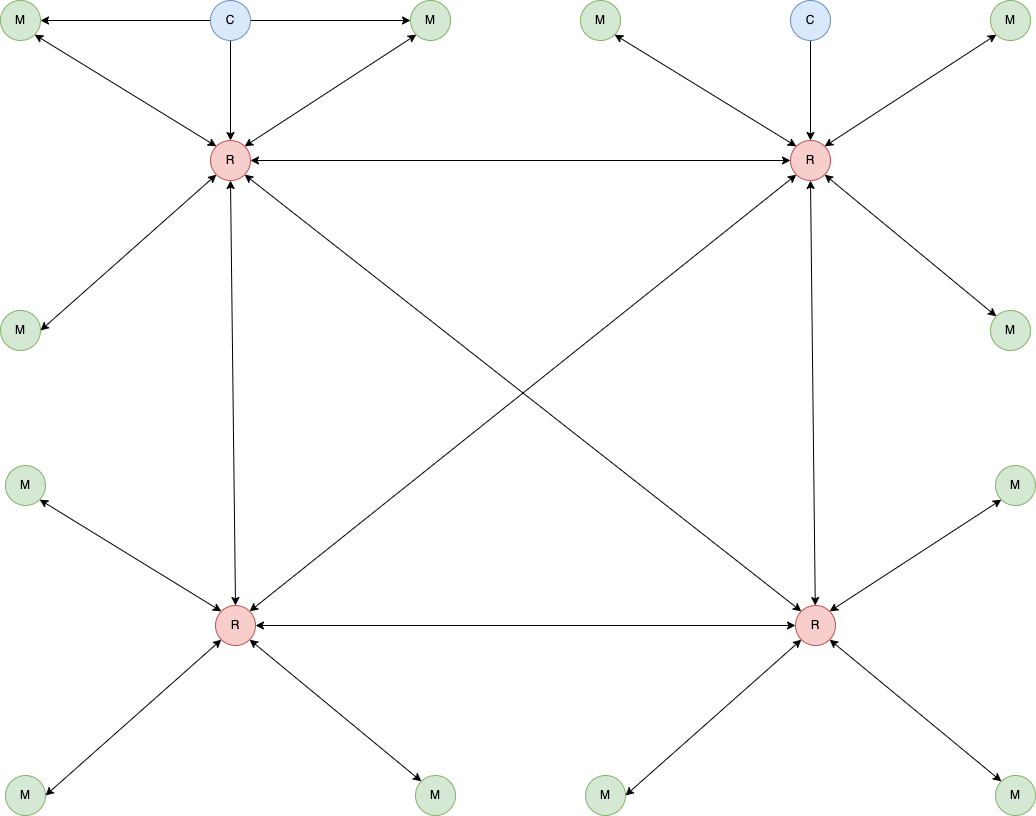

The diagram above was exported from draw.io. Its source (the exported page's mxGraphModel, read from the mxfile embedded in the PNG):
<mxGraphModel dx="794" dy="574" grid="1" gridSize="10" guides="1" tooltips="1" connect="1" arrows="1" fold="1" page="1" pageScale="1" pageWidth="827" pageHeight="1169" math="0" shadow="0">
  <root>
    <mxCell id="0" />
    <mxCell id="1" parent="0" />
    <mxCell id="Ja4d_T4nNrl90lCqIXh4-1" value="M" style="ellipse;whiteSpace=wrap;html=1;aspect=fixed;fillColor=#d5e8d4;strokeColor=#82b366;" parent="1" vertex="1">
      <mxGeometry x="120" y="120" width="40" height="40" as="geometry" />
    </mxCell>
    <mxCell id="Ja4d_T4nNrl90lCqIXh4-2" value="M" style="ellipse;whiteSpace=wrap;html=1;aspect=fixed;fillColor=#d5e8d4;strokeColor=#82b366;" parent="1" vertex="1">
      <mxGeometry x="120" y="430" width="40" height="40" as="geometry" />
    </mxCell>
    <mxCell id="Ja4d_T4nNrl90lCqIXh4-4" value="M" style="ellipse;whiteSpace=wrap;html=1;aspect=fixed;fillColor=#d5e8d4;strokeColor=#82b366;" parent="1" vertex="1">
      <mxGeometry x="530" y="120" width="40" height="40" as="geometry" />
    </mxCell>
    <mxCell id="Ja4d_T4nNrl90lCqIXh4-6" value="R" style="ellipse;whiteSpace=wrap;html=1;aspect=fixed;fillColor=#f8cecc;strokeColor=#b85450;" parent="1" vertex="1">
      <mxGeometry x="330" y="260" width="40" height="40" as="geometry" />
    </mxCell>
    <mxCell id="Ja4d_T4nNrl90lCqIXh4-7" value="" style="endArrow=classic;startArrow=classic;html=1;rounded=0;entryX=1;entryY=1;entryDx=0;entryDy=0;exitX=0;exitY=0;exitDx=0;exitDy=0;" parent="1" source="Ja4d_T4nNrl90lCqIXh4-6" target="Ja4d_T4nNrl90lCqIXh4-1" edge="1">
      <mxGeometry width="50" height="50" relative="1" as="geometry">
        <mxPoint x="230" y="240" as="sourcePoint" />
        <mxPoint x="280" y="190" as="targetPoint" />
      </mxGeometry>
    </mxCell>
    <mxCell id="Ja4d_T4nNrl90lCqIXh4-9" value="" style="endArrow=classic;startArrow=classic;html=1;rounded=0;exitX=1;exitY=0;exitDx=0;exitDy=0;entryX=0;entryY=1;entryDx=0;entryDy=0;" parent="1" source="Ja4d_T4nNrl90lCqIXh4-6" target="Ja4d_T4nNrl90lCqIXh4-4" edge="1">
      <mxGeometry width="50" height="50" relative="1" as="geometry">
        <mxPoint x="510" y="270" as="sourcePoint" />
        <mxPoint x="560" y="220" as="targetPoint" />
      </mxGeometry>
    </mxCell>
    <mxCell id="Ja4d_T4nNrl90lCqIXh4-10" value="" style="endArrow=classic;startArrow=classic;html=1;rounded=0;entryX=1;entryY=0.5;entryDx=0;entryDy=0;exitX=0;exitY=1;exitDx=0;exitDy=0;" parent="1" source="Ja4d_T4nNrl90lCqIXh4-6" target="Ja4d_T4nNrl90lCqIXh4-2" edge="1">
      <mxGeometry width="50" height="50" relative="1" as="geometry">
        <mxPoint x="400" y="540" as="sourcePoint" />
        <mxPoint x="450" y="490" as="targetPoint" />
      </mxGeometry>
    </mxCell>
    <mxCell id="Ja4d_T4nNrl90lCqIXh4-11" value="" style="endArrow=classic;startArrow=classic;html=1;rounded=0;entryX=1;entryY=1;entryDx=0;entryDy=0;exitX=0;exitY=0;exitDx=0;exitDy=0;" parent="1" source="Ja4d_T4nNrl90lCqIXh4-36" target="Ja4d_T4nNrl90lCqIXh4-6" edge="1">
      <mxGeometry width="50" height="50" relative="1" as="geometry">
        <mxPoint x="535.8578643762689" y="435.85786437626894" as="sourcePoint" />
        <mxPoint x="480" y="410" as="targetPoint" />
      </mxGeometry>
    </mxCell>
    <mxCell id="Ja4d_T4nNrl90lCqIXh4-12" value="M" style="ellipse;whiteSpace=wrap;html=1;aspect=fixed;fillColor=#d5e8d4;strokeColor=#82b366;" parent="1" vertex="1">
      <mxGeometry x="700" y="120" width="40" height="40" as="geometry" />
    </mxCell>
    <mxCell id="Ja4d_T4nNrl90lCqIXh4-14" value="M" style="ellipse;whiteSpace=wrap;html=1;aspect=fixed;fillColor=#d5e8d4;strokeColor=#82b366;" parent="1" vertex="1">
      <mxGeometry x="1110" y="120" width="40" height="40" as="geometry" />
    </mxCell>
    <mxCell id="Ja4d_T4nNrl90lCqIXh4-15" value="M" style="ellipse;whiteSpace=wrap;html=1;aspect=fixed;fillColor=#d5e8d4;strokeColor=#82b366;" parent="1" vertex="1">
      <mxGeometry x="1110" y="430" width="40" height="40" as="geometry" />
    </mxCell>
    <mxCell id="Ja4d_T4nNrl90lCqIXh4-16" value="R" style="ellipse;whiteSpace=wrap;html=1;aspect=fixed;fillColor=#f8cecc;strokeColor=#b85450;" parent="1" vertex="1">
      <mxGeometry x="910" y="260" width="40" height="40" as="geometry" />
    </mxCell>
    <mxCell id="Ja4d_T4nNrl90lCqIXh4-17" value="" style="endArrow=classic;startArrow=classic;html=1;rounded=0;entryX=1;entryY=1;entryDx=0;entryDy=0;exitX=0;exitY=0;exitDx=0;exitDy=0;" parent="1" source="Ja4d_T4nNrl90lCqIXh4-16" target="Ja4d_T4nNrl90lCqIXh4-12" edge="1">
      <mxGeometry width="50" height="50" relative="1" as="geometry">
        <mxPoint x="810" y="240" as="sourcePoint" />
        <mxPoint x="860" y="190" as="targetPoint" />
      </mxGeometry>
    </mxCell>
    <mxCell id="Ja4d_T4nNrl90lCqIXh4-18" value="" style="endArrow=classic;startArrow=classic;html=1;rounded=0;exitX=1;exitY=0;exitDx=0;exitDy=0;entryX=0;entryY=1;entryDx=0;entryDy=0;" parent="1" source="Ja4d_T4nNrl90lCqIXh4-16" target="Ja4d_T4nNrl90lCqIXh4-14" edge="1">
      <mxGeometry width="50" height="50" relative="1" as="geometry">
        <mxPoint x="1090" y="270" as="sourcePoint" />
        <mxPoint x="1140" y="220" as="targetPoint" />
      </mxGeometry>
    </mxCell>
    <mxCell id="Ja4d_T4nNrl90lCqIXh4-19" value="" style="endArrow=classic;startArrow=classic;html=1;rounded=0;entryX=1;entryY=0;entryDx=0;entryDy=0;exitX=0;exitY=1;exitDx=0;exitDy=0;" parent="1" source="Ja4d_T4nNrl90lCqIXh4-16" target="Ja4d_T4nNrl90lCqIXh4-27" edge="1">
      <mxGeometry width="50" height="50" relative="1" as="geometry">
        <mxPoint x="980" y="540" as="sourcePoint" />
        <mxPoint x="740" y="450" as="targetPoint" />
      </mxGeometry>
    </mxCell>
    <mxCell id="Ja4d_T4nNrl90lCqIXh4-20" value="" style="endArrow=classic;startArrow=classic;html=1;rounded=0;entryX=1;entryY=1;entryDx=0;entryDy=0;exitX=0;exitY=0;exitDx=0;exitDy=0;" parent="1" source="Ja4d_T4nNrl90lCqIXh4-15" target="Ja4d_T4nNrl90lCqIXh4-16" edge="1">
      <mxGeometry width="50" height="50" relative="1" as="geometry">
        <mxPoint x="1010" y="460" as="sourcePoint" />
        <mxPoint x="1060" y="410" as="targetPoint" />
      </mxGeometry>
    </mxCell>
    <mxCell id="Ja4d_T4nNrl90lCqIXh4-23" value="M" style="ellipse;whiteSpace=wrap;html=1;aspect=fixed;fillColor=#d5e8d4;strokeColor=#82b366;" parent="1" vertex="1">
      <mxGeometry x="125" y="585" width="40" height="40" as="geometry" />
    </mxCell>
    <mxCell id="Ja4d_T4nNrl90lCqIXh4-24" value="M" style="ellipse;whiteSpace=wrap;html=1;aspect=fixed;fillColor=#d5e8d4;strokeColor=#82b366;" parent="1" vertex="1">
      <mxGeometry x="125" y="895" width="40" height="40" as="geometry" />
    </mxCell>
    <mxCell id="Ja4d_T4nNrl90lCqIXh4-26" value="M" style="ellipse;whiteSpace=wrap;html=1;aspect=fixed;fillColor=#d5e8d4;strokeColor=#82b366;" parent="1" vertex="1">
      <mxGeometry x="535" y="895" width="40" height="40" as="geometry" />
    </mxCell>
    <mxCell id="Ja4d_T4nNrl90lCqIXh4-27" value="R" style="ellipse;whiteSpace=wrap;html=1;aspect=fixed;fillColor=#f8cecc;strokeColor=#b85450;" parent="1" vertex="1">
      <mxGeometry x="335" y="725" width="40" height="40" as="geometry" />
    </mxCell>
    <mxCell id="Ja4d_T4nNrl90lCqIXh4-28" value="" style="endArrow=classic;startArrow=classic;html=1;rounded=0;entryX=1;entryY=1;entryDx=0;entryDy=0;exitX=0;exitY=0;exitDx=0;exitDy=0;" parent="1" source="Ja4d_T4nNrl90lCqIXh4-27" target="Ja4d_T4nNrl90lCqIXh4-23" edge="1">
      <mxGeometry width="50" height="50" relative="1" as="geometry">
        <mxPoint x="235" y="705" as="sourcePoint" />
        <mxPoint x="285" y="655" as="targetPoint" />
      </mxGeometry>
    </mxCell>
    <mxCell id="Ja4d_T4nNrl90lCqIXh4-30" value="" style="endArrow=classic;startArrow=classic;html=1;rounded=0;entryX=1;entryY=0.5;entryDx=0;entryDy=0;exitX=0;exitY=1;exitDx=0;exitDy=0;" parent="1" source="Ja4d_T4nNrl90lCqIXh4-27" target="Ja4d_T4nNrl90lCqIXh4-24" edge="1">
      <mxGeometry width="50" height="50" relative="1" as="geometry">
        <mxPoint x="405" y="1005" as="sourcePoint" />
        <mxPoint x="455" y="955" as="targetPoint" />
      </mxGeometry>
    </mxCell>
    <mxCell id="Ja4d_T4nNrl90lCqIXh4-31" value="" style="endArrow=classic;startArrow=classic;html=1;rounded=0;entryX=1;entryY=1;entryDx=0;entryDy=0;exitX=0;exitY=0;exitDx=0;exitDy=0;" parent="1" source="Ja4d_T4nNrl90lCqIXh4-26" target="Ja4d_T4nNrl90lCqIXh4-27" edge="1">
      <mxGeometry width="50" height="50" relative="1" as="geometry">
        <mxPoint x="435" y="925" as="sourcePoint" />
        <mxPoint x="485" y="875" as="targetPoint" />
      </mxGeometry>
    </mxCell>
    <mxCell id="Ja4d_T4nNrl90lCqIXh4-33" value="M" style="ellipse;whiteSpace=wrap;html=1;aspect=fixed;fillColor=#d5e8d4;strokeColor=#82b366;" parent="1" vertex="1">
      <mxGeometry x="705" y="895" width="40" height="40" as="geometry" />
    </mxCell>
    <mxCell id="Ja4d_T4nNrl90lCqIXh4-34" value="M" style="ellipse;whiteSpace=wrap;html=1;aspect=fixed;fillColor=#d5e8d4;strokeColor=#82b366;" parent="1" vertex="1">
      <mxGeometry x="1115" y="585" width="40" height="40" as="geometry" />
    </mxCell>
    <mxCell id="Ja4d_T4nNrl90lCqIXh4-35" value="M" style="ellipse;whiteSpace=wrap;html=1;aspect=fixed;fillColor=#d5e8d4;strokeColor=#82b366;" parent="1" vertex="1">
      <mxGeometry x="1115" y="895" width="40" height="40" as="geometry" />
    </mxCell>
    <mxCell id="Ja4d_T4nNrl90lCqIXh4-36" value="R" style="ellipse;whiteSpace=wrap;html=1;aspect=fixed;fillColor=#f8cecc;strokeColor=#b85450;" parent="1" vertex="1">
      <mxGeometry x="915" y="725" width="40" height="40" as="geometry" />
    </mxCell>
    <mxCell id="Ja4d_T4nNrl90lCqIXh4-38" value="" style="endArrow=classic;startArrow=classic;html=1;rounded=0;exitX=1;exitY=0;exitDx=0;exitDy=0;entryX=0;entryY=1;entryDx=0;entryDy=0;" parent="1" source="Ja4d_T4nNrl90lCqIXh4-36" target="Ja4d_T4nNrl90lCqIXh4-34" edge="1">
      <mxGeometry width="50" height="50" relative="1" as="geometry">
        <mxPoint x="1095" y="735" as="sourcePoint" />
        <mxPoint x="1145" y="685" as="targetPoint" />
      </mxGeometry>
    </mxCell>
    <mxCell id="Ja4d_T4nNrl90lCqIXh4-39" value="" style="endArrow=classic;startArrow=classic;html=1;rounded=0;entryX=1;entryY=0.5;entryDx=0;entryDy=0;exitX=0;exitY=1;exitDx=0;exitDy=0;" parent="1" source="Ja4d_T4nNrl90lCqIXh4-36" target="Ja4d_T4nNrl90lCqIXh4-33" edge="1">
      <mxGeometry width="50" height="50" relative="1" as="geometry">
        <mxPoint x="985" y="1005" as="sourcePoint" />
        <mxPoint x="1035" y="955" as="targetPoint" />
      </mxGeometry>
    </mxCell>
    <mxCell id="Ja4d_T4nNrl90lCqIXh4-40" value="" style="endArrow=classic;startArrow=classic;html=1;rounded=0;entryX=1;entryY=1;entryDx=0;entryDy=0;exitX=0;exitY=0;exitDx=0;exitDy=0;" parent="1" source="Ja4d_T4nNrl90lCqIXh4-35" target="Ja4d_T4nNrl90lCqIXh4-36" edge="1">
      <mxGeometry width="50" height="50" relative="1" as="geometry">
        <mxPoint x="1015" y="925" as="sourcePoint" />
        <mxPoint x="1065" y="875" as="targetPoint" />
      </mxGeometry>
    </mxCell>
    <mxCell id="Ja4d_T4nNrl90lCqIXh4-41" value="" style="endArrow=classic;startArrow=classic;html=1;rounded=0;entryX=0;entryY=0.5;entryDx=0;entryDy=0;" parent="1" source="Ja4d_T4nNrl90lCqIXh4-6" target="Ja4d_T4nNrl90lCqIXh4-16" edge="1">
      <mxGeometry width="50" height="50" relative="1" as="geometry">
        <mxPoint x="650" y="320" as="sourcePoint" />
        <mxPoint x="700" y="270" as="targetPoint" />
      </mxGeometry>
    </mxCell>
    <mxCell id="Ja4d_T4nNrl90lCqIXh4-42" value="" style="endArrow=classic;startArrow=classic;html=1;rounded=0;entryX=0.5;entryY=1;entryDx=0;entryDy=0;" parent="1" source="Ja4d_T4nNrl90lCqIXh4-36" target="Ja4d_T4nNrl90lCqIXh4-16" edge="1">
      <mxGeometry width="50" height="50" relative="1" as="geometry">
        <mxPoint x="920" y="560" as="sourcePoint" />
        <mxPoint x="970" y="510" as="targetPoint" />
      </mxGeometry>
    </mxCell>
    <mxCell id="Ja4d_T4nNrl90lCqIXh4-43" value="" style="endArrow=classic;startArrow=classic;html=1;rounded=0;exitX=1;exitY=0.5;exitDx=0;exitDy=0;entryX=0;entryY=0.5;entryDx=0;entryDy=0;" parent="1" source="Ja4d_T4nNrl90lCqIXh4-27" target="Ja4d_T4nNrl90lCqIXh4-36" edge="1">
      <mxGeometry width="50" height="50" relative="1" as="geometry">
        <mxPoint x="650" y="790" as="sourcePoint" />
        <mxPoint x="700" y="740" as="targetPoint" />
      </mxGeometry>
    </mxCell>
    <mxCell id="Ja4d_T4nNrl90lCqIXh4-44" value="" style="endArrow=classic;startArrow=classic;html=1;rounded=0;entryX=0.5;entryY=1;entryDx=0;entryDy=0;exitX=0.5;exitY=0;exitDx=0;exitDy=0;" parent="1" source="Ja4d_T4nNrl90lCqIXh4-27" target="Ja4d_T4nNrl90lCqIXh4-6" edge="1">
      <mxGeometry width="50" height="50" relative="1" as="geometry">
        <mxPoint x="350" y="500" as="sourcePoint" />
        <mxPoint x="400" y="450" as="targetPoint" />
      </mxGeometry>
    </mxCell>
    <mxCell id="C2J5My3e_BMdgoIoRRQF-3" style="edgeStyle=orthogonalEdgeStyle;rounded=0;orthogonalLoop=1;jettySize=auto;html=1;exitX=0.5;exitY=1;exitDx=0;exitDy=0;entryX=0.5;entryY=0;entryDx=0;entryDy=0;" edge="1" parent="1" source="C2J5My3e_BMdgoIoRRQF-2" target="Ja4d_T4nNrl90lCqIXh4-6">
      <mxGeometry relative="1" as="geometry" />
    </mxCell>
    <mxCell id="C2J5My3e_BMdgoIoRRQF-4" style="edgeStyle=orthogonalEdgeStyle;rounded=0;orthogonalLoop=1;jettySize=auto;html=1;exitX=0;exitY=0.5;exitDx=0;exitDy=0;" edge="1" parent="1" source="C2J5My3e_BMdgoIoRRQF-2" target="Ja4d_T4nNrl90lCqIXh4-1">
      <mxGeometry relative="1" as="geometry" />
    </mxCell>
    <mxCell id="C2J5My3e_BMdgoIoRRQF-5" style="edgeStyle=orthogonalEdgeStyle;rounded=0;orthogonalLoop=1;jettySize=auto;html=1;exitX=1;exitY=0.5;exitDx=0;exitDy=0;entryX=0;entryY=0.5;entryDx=0;entryDy=0;" edge="1" parent="1" source="C2J5My3e_BMdgoIoRRQF-2" target="Ja4d_T4nNrl90lCqIXh4-4">
      <mxGeometry relative="1" as="geometry" />
    </mxCell>
    <mxCell id="C2J5My3e_BMdgoIoRRQF-2" value="C" style="ellipse;whiteSpace=wrap;html=1;aspect=fixed;fillColor=#dae8fc;strokeColor=#6c8ebf;" vertex="1" parent="1">
      <mxGeometry x="330" y="120" width="40" height="40" as="geometry" />
    </mxCell>
    <mxCell id="C2J5My3e_BMdgoIoRRQF-7" style="edgeStyle=orthogonalEdgeStyle;rounded=0;orthogonalLoop=1;jettySize=auto;html=1;exitX=0.5;exitY=1;exitDx=0;exitDy=0;entryX=0.5;entryY=0;entryDx=0;entryDy=0;" edge="1" parent="1" source="C2J5My3e_BMdgoIoRRQF-6" target="Ja4d_T4nNrl90lCqIXh4-16">
      <mxGeometry relative="1" as="geometry" />
    </mxCell>
    <mxCell id="C2J5My3e_BMdgoIoRRQF-6" value="C" style="ellipse;whiteSpace=wrap;html=1;aspect=fixed;fillColor=#dae8fc;strokeColor=#6c8ebf;" vertex="1" parent="1">
      <mxGeometry x="910" y="120" width="40" height="40" as="geometry" />
    </mxCell>
  </root>
</mxGraphModel>